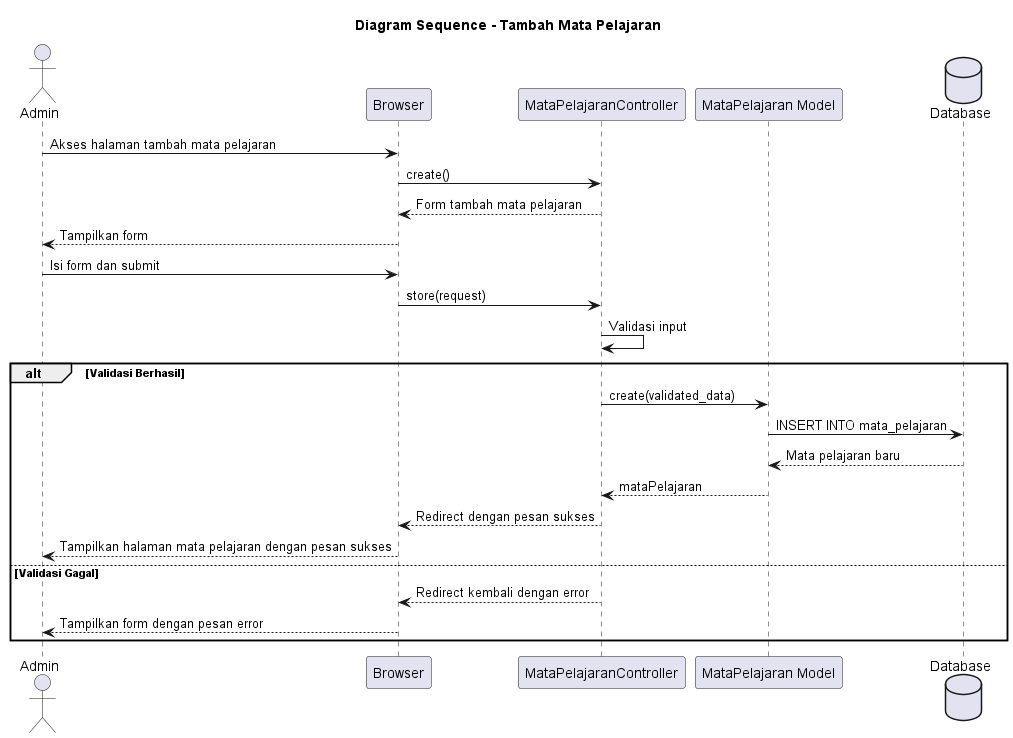

The diagram above was rendered by PlantUML. Its source (embedded in the PNG):
@startuml Tambah Mata Pelajaran - Diagram Sequence
title Diagram Sequence - Tambah Mata Pelajaran

actor Admin
participant "Browser" as Browser
participant "MataPelajaranController" as Controller
participant "MataPelajaran Model" as MataPelajaran
database "Database" as DB

Admin -> Browser: Akses halaman tambah mata pelajaran
Browser -> Controller: create()
Controller --> Browser: Form tambah mata pelajaran
Browser --> Admin: Tampilkan form

Admin -> Browser: Isi form dan submit
Browser -> Controller: store(request)
Controller -> Controller: Validasi input

alt Validasi Berhasil
    Controller -> MataPelajaran: create(validated_data)
    MataPelajaran -> DB: INSERT INTO mata_pelajaran
    DB --> MataPelajaran: Mata pelajaran baru
    MataPelajaran --> Controller: mataPelajaran
    
    Controller --> Browser: Redirect dengan pesan sukses
    Browser --> Admin: Tampilkan halaman mata pelajaran dengan pesan sukses
else Validasi Gagal
    Controller --> Browser: Redirect kembali dengan error
    Browser --> Admin: Tampilkan form dengan pesan error
end

@enduml